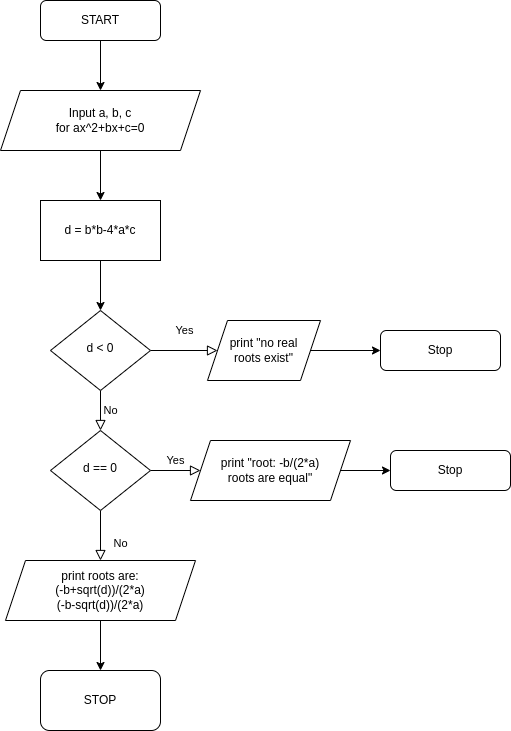

The diagram above was exported from draw.io. Its source (the exported page's mxGraphModel, read from the mxfile embedded in the PNG):
<mxGraphModel dx="593" dy="1757" grid="1" gridSize="10" guides="1" tooltips="1" connect="1" arrows="1" fold="1" page="1" pageScale="1" pageWidth="827" pageHeight="1169" math="0" shadow="0">
  <root>
    <mxCell id="WIyWlLk6GJQsqaUBKTNV-0" />
    <mxCell id="WIyWlLk6GJQsqaUBKTNV-1" parent="WIyWlLk6GJQsqaUBKTNV-0" />
    <mxCell id="2qeYrSHSs4FOmvD5eQer-2" value="" style="edgeStyle=orthogonalEdgeStyle;rounded=0;orthogonalLoop=1;jettySize=auto;html=1;" edge="1" parent="WIyWlLk6GJQsqaUBKTNV-1" source="WIyWlLk6GJQsqaUBKTNV-3" target="2qeYrSHSs4FOmvD5eQer-1">
      <mxGeometry relative="1" as="geometry" />
    </mxCell>
    <mxCell id="WIyWlLk6GJQsqaUBKTNV-3" value="START" style="rounded=1;whiteSpace=wrap;html=1;fontSize=12;glass=0;strokeWidth=1;shadow=0;" parent="WIyWlLk6GJQsqaUBKTNV-1" vertex="1">
      <mxGeometry x="160" y="-140" width="120" height="40" as="geometry" />
    </mxCell>
    <mxCell id="WIyWlLk6GJQsqaUBKTNV-4" value="Yes" style="rounded=0;html=1;jettySize=auto;orthogonalLoop=1;fontSize=11;endArrow=block;endFill=0;endSize=8;strokeWidth=1;shadow=0;labelBackgroundColor=none;edgeStyle=orthogonalEdgeStyle;entryX=0;entryY=0.5;entryDx=0;entryDy=0;" parent="WIyWlLk6GJQsqaUBKTNV-1" source="WIyWlLk6GJQsqaUBKTNV-6" target="2qeYrSHSs4FOmvD5eQer-7" edge="1">
      <mxGeometry y="20" relative="1" as="geometry">
        <mxPoint as="offset" />
        <mxPoint x="350" y="210" as="targetPoint" />
      </mxGeometry>
    </mxCell>
    <mxCell id="WIyWlLk6GJQsqaUBKTNV-5" value="No" style="edgeStyle=orthogonalEdgeStyle;rounded=0;html=1;jettySize=auto;orthogonalLoop=1;fontSize=11;endArrow=block;endFill=0;endSize=8;strokeWidth=1;shadow=0;labelBackgroundColor=none;entryX=0.5;entryY=0;entryDx=0;entryDy=0;" parent="WIyWlLk6GJQsqaUBKTNV-1" source="WIyWlLk6GJQsqaUBKTNV-6" target="WIyWlLk6GJQsqaUBKTNV-10" edge="1">
      <mxGeometry y="10" relative="1" as="geometry">
        <mxPoint as="offset" />
        <mxPoint x="330" y="210" as="targetPoint" />
      </mxGeometry>
    </mxCell>
    <mxCell id="WIyWlLk6GJQsqaUBKTNV-6" value="d &amp;lt; 0" style="rhombus;whiteSpace=wrap;html=1;shadow=0;fontFamily=Helvetica;fontSize=12;align=center;strokeWidth=1;spacing=6;spacingTop=-4;" parent="WIyWlLk6GJQsqaUBKTNV-1" vertex="1">
      <mxGeometry x="170" y="170" width="100" height="80" as="geometry" />
    </mxCell>
    <mxCell id="WIyWlLk6GJQsqaUBKTNV-7" value="Stop" style="rounded=1;whiteSpace=wrap;html=1;fontSize=12;glass=0;strokeWidth=1;shadow=0;" parent="WIyWlLk6GJQsqaUBKTNV-1" vertex="1">
      <mxGeometry x="500" y="190" width="120" height="40" as="geometry" />
    </mxCell>
    <mxCell id="WIyWlLk6GJQsqaUBKTNV-8" value="No" style="rounded=0;html=1;jettySize=auto;orthogonalLoop=1;fontSize=11;endArrow=block;endFill=0;endSize=8;strokeWidth=1;shadow=0;labelBackgroundColor=none;edgeStyle=orthogonalEdgeStyle;" parent="WIyWlLk6GJQsqaUBKTNV-1" source="WIyWlLk6GJQsqaUBKTNV-10" edge="1">
      <mxGeometry x="0.3333" y="20" relative="1" as="geometry">
        <mxPoint as="offset" />
        <mxPoint x="220" y="420" as="targetPoint" />
      </mxGeometry>
    </mxCell>
    <mxCell id="WIyWlLk6GJQsqaUBKTNV-9" value="Yes" style="edgeStyle=orthogonalEdgeStyle;rounded=0;html=1;jettySize=auto;orthogonalLoop=1;fontSize=11;endArrow=block;endFill=0;endSize=8;strokeWidth=1;shadow=0;labelBackgroundColor=none;" parent="WIyWlLk6GJQsqaUBKTNV-1" source="WIyWlLk6GJQsqaUBKTNV-10" edge="1">
      <mxGeometry y="10" relative="1" as="geometry">
        <mxPoint as="offset" />
        <mxPoint x="320" y="330" as="targetPoint" />
      </mxGeometry>
    </mxCell>
    <mxCell id="WIyWlLk6GJQsqaUBKTNV-10" value="d == 0" style="rhombus;whiteSpace=wrap;html=1;shadow=0;fontFamily=Helvetica;fontSize=12;align=center;strokeWidth=1;spacing=6;spacingTop=-4;" parent="WIyWlLk6GJQsqaUBKTNV-1" vertex="1">
      <mxGeometry x="170" y="290" width="100" height="80" as="geometry" />
    </mxCell>
    <mxCell id="2qeYrSHSs4FOmvD5eQer-3" style="edgeStyle=orthogonalEdgeStyle;rounded=0;orthogonalLoop=1;jettySize=auto;html=1;" edge="1" parent="WIyWlLk6GJQsqaUBKTNV-1" source="2qeYrSHSs4FOmvD5eQer-0" target="WIyWlLk6GJQsqaUBKTNV-6">
      <mxGeometry relative="1" as="geometry" />
    </mxCell>
    <mxCell id="2qeYrSHSs4FOmvD5eQer-0" value="d = b*b-4*a*c" style="rounded=0;whiteSpace=wrap;html=1;" vertex="1" parent="WIyWlLk6GJQsqaUBKTNV-1">
      <mxGeometry x="160" y="60" width="120" height="60" as="geometry" />
    </mxCell>
    <mxCell id="2qeYrSHSs4FOmvD5eQer-10" style="edgeStyle=orthogonalEdgeStyle;rounded=0;orthogonalLoop=1;jettySize=auto;html=1;exitX=0.5;exitY=1;exitDx=0;exitDy=0;" edge="1" parent="WIyWlLk6GJQsqaUBKTNV-1" source="2qeYrSHSs4FOmvD5eQer-1" target="2qeYrSHSs4FOmvD5eQer-0">
      <mxGeometry relative="1" as="geometry" />
    </mxCell>
    <mxCell id="2qeYrSHSs4FOmvD5eQer-1" value="Input a, b, c&lt;br&gt;for ax^2+bx+c=0" style="shape=parallelogram;perimeter=parallelogramPerimeter;whiteSpace=wrap;html=1;fixedSize=1;" vertex="1" parent="WIyWlLk6GJQsqaUBKTNV-1">
      <mxGeometry x="120" y="-50" width="200" height="60" as="geometry" />
    </mxCell>
    <mxCell id="2qeYrSHSs4FOmvD5eQer-9" style="edgeStyle=orthogonalEdgeStyle;rounded=0;orthogonalLoop=1;jettySize=auto;html=1;exitX=1;exitY=0.5;exitDx=0;exitDy=0;entryX=0;entryY=0.5;entryDx=0;entryDy=0;" edge="1" parent="WIyWlLk6GJQsqaUBKTNV-1" source="2qeYrSHSs4FOmvD5eQer-7" target="WIyWlLk6GJQsqaUBKTNV-7">
      <mxGeometry relative="1" as="geometry" />
    </mxCell>
    <mxCell id="2qeYrSHSs4FOmvD5eQer-7" value="print &quot;no real&lt;br&gt;roots exist&quot;" style="shape=parallelogram;perimeter=parallelogramPerimeter;whiteSpace=wrap;html=1;fixedSize=1;" vertex="1" parent="WIyWlLk6GJQsqaUBKTNV-1">
      <mxGeometry x="327" y="180" width="113" height="60" as="geometry" />
    </mxCell>
    <mxCell id="2qeYrSHSs4FOmvD5eQer-13" style="edgeStyle=orthogonalEdgeStyle;rounded=0;orthogonalLoop=1;jettySize=auto;html=1;exitX=1;exitY=0.5;exitDx=0;exitDy=0;" edge="1" parent="WIyWlLk6GJQsqaUBKTNV-1" source="2qeYrSHSs4FOmvD5eQer-11" target="2qeYrSHSs4FOmvD5eQer-12">
      <mxGeometry relative="1" as="geometry" />
    </mxCell>
    <mxCell id="2qeYrSHSs4FOmvD5eQer-11" value="print &quot;root: -b/(2*a)&lt;br&gt;roots are equal&quot;" style="shape=parallelogram;perimeter=parallelogramPerimeter;whiteSpace=wrap;html=1;fixedSize=1;" vertex="1" parent="WIyWlLk6GJQsqaUBKTNV-1">
      <mxGeometry x="310" y="300" width="160" height="60" as="geometry" />
    </mxCell>
    <mxCell id="2qeYrSHSs4FOmvD5eQer-12" value="Stop" style="rounded=1;whiteSpace=wrap;html=1;fontSize=12;glass=0;strokeWidth=1;shadow=0;" vertex="1" parent="WIyWlLk6GJQsqaUBKTNV-1">
      <mxGeometry x="510" y="310" width="120" height="40" as="geometry" />
    </mxCell>
    <mxCell id="2qeYrSHSs4FOmvD5eQer-17" style="edgeStyle=orthogonalEdgeStyle;rounded=0;orthogonalLoop=1;jettySize=auto;html=1;exitX=0.5;exitY=1;exitDx=0;exitDy=0;entryX=0.5;entryY=0;entryDx=0;entryDy=0;" edge="1" parent="WIyWlLk6GJQsqaUBKTNV-1" source="2qeYrSHSs4FOmvD5eQer-15" target="2qeYrSHSs4FOmvD5eQer-16">
      <mxGeometry relative="1" as="geometry" />
    </mxCell>
    <mxCell id="2qeYrSHSs4FOmvD5eQer-15" value="print roots are:&lt;br&gt;(-b+sqrt(d))/(2*a)&lt;br&gt;(-b-sqrt(d))/(2*a)" style="shape=parallelogram;perimeter=parallelogramPerimeter;whiteSpace=wrap;html=1;fixedSize=1;" vertex="1" parent="WIyWlLk6GJQsqaUBKTNV-1">
      <mxGeometry x="125" y="420" width="190" height="60" as="geometry" />
    </mxCell>
    <mxCell id="2qeYrSHSs4FOmvD5eQer-16" value="STOP" style="rounded=1;whiteSpace=wrap;html=1;" vertex="1" parent="WIyWlLk6GJQsqaUBKTNV-1">
      <mxGeometry x="160" y="530" width="120" height="60" as="geometry" />
    </mxCell>
  </root>
</mxGraphModel>